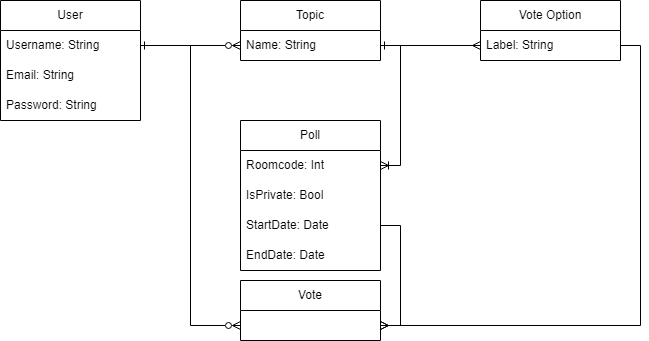

The diagram above was exported from draw.io. Its source (the exported page's mxGraphModel, read from the mxfile embedded in the PNG):
<mxGraphModel dx="1434" dy="790" grid="1" gridSize="10" guides="1" tooltips="1" connect="1" arrows="1" fold="1" page="1" pageScale="1" pageWidth="827" pageHeight="1169" math="0" shadow="0">
  <root>
    <mxCell id="0" />
    <mxCell id="1" parent="0" />
    <mxCell id="nTtId_QrlU3hGKe4e3nW-69" value="User" style="swimlane;fontStyle=0;childLayout=stackLayout;horizontal=1;startSize=30;horizontalStack=0;resizeParent=1;resizeParentMax=0;resizeLast=0;collapsible=1;marginBottom=0;whiteSpace=wrap;html=1;" parent="1" vertex="1">
      <mxGeometry x="40" y="40" width="140" height="120" as="geometry" />
    </mxCell>
    <mxCell id="nTtId_QrlU3hGKe4e3nW-70" value="Username: String" style="text;strokeColor=none;fillColor=none;align=left;verticalAlign=middle;spacingLeft=4;spacingRight=4;overflow=hidden;points=[[0,0.5],[1,0.5]];portConstraint=eastwest;rotatable=0;whiteSpace=wrap;html=1;" parent="nTtId_QrlU3hGKe4e3nW-69" vertex="1">
      <mxGeometry y="30" width="140" height="30" as="geometry" />
    </mxCell>
    <mxCell id="nTtId_QrlU3hGKe4e3nW-71" value="Email: String" style="text;strokeColor=none;fillColor=none;align=left;verticalAlign=middle;spacingLeft=4;spacingRight=4;overflow=hidden;points=[[0,0.5],[1,0.5]];portConstraint=eastwest;rotatable=0;whiteSpace=wrap;html=1;" parent="nTtId_QrlU3hGKe4e3nW-69" vertex="1">
      <mxGeometry y="60" width="140" height="30" as="geometry" />
    </mxCell>
    <mxCell id="nTtId_QrlU3hGKe4e3nW-72" value="Password: String" style="text;strokeColor=none;fillColor=none;align=left;verticalAlign=middle;spacingLeft=4;spacingRight=4;overflow=hidden;points=[[0,0.5],[1,0.5]];portConstraint=eastwest;rotatable=0;whiteSpace=wrap;html=1;" parent="nTtId_QrlU3hGKe4e3nW-69" vertex="1">
      <mxGeometry y="90" width="140" height="30" as="geometry" />
    </mxCell>
    <mxCell id="nTtId_QrlU3hGKe4e3nW-73" value="Topic" style="swimlane;fontStyle=0;childLayout=stackLayout;horizontal=1;startSize=30;horizontalStack=0;resizeParent=1;resizeParentMax=0;resizeLast=0;collapsible=1;marginBottom=0;whiteSpace=wrap;html=1;" parent="1" vertex="1">
      <mxGeometry x="280" y="40" width="140" height="60" as="geometry" />
    </mxCell>
    <mxCell id="nTtId_QrlU3hGKe4e3nW-74" value="Name: String" style="text;strokeColor=none;fillColor=none;align=left;verticalAlign=middle;spacingLeft=4;spacingRight=4;overflow=hidden;points=[[0,0.5],[1,0.5]];portConstraint=eastwest;rotatable=0;whiteSpace=wrap;html=1;" parent="nTtId_QrlU3hGKe4e3nW-73" vertex="1">
      <mxGeometry y="30" width="140" height="30" as="geometry" />
    </mxCell>
    <mxCell id="nTtId_QrlU3hGKe4e3nW-77" value="Vote Option" style="swimlane;fontStyle=0;childLayout=stackLayout;horizontal=1;startSize=30;horizontalStack=0;resizeParent=1;resizeParentMax=0;resizeLast=0;collapsible=1;marginBottom=0;whiteSpace=wrap;html=1;" parent="1" vertex="1">
      <mxGeometry x="520" y="40" width="140" height="60" as="geometry" />
    </mxCell>
    <mxCell id="nTtId_QrlU3hGKe4e3nW-78" value="Label: String" style="text;strokeColor=none;fillColor=none;align=left;verticalAlign=middle;spacingLeft=4;spacingRight=4;overflow=hidden;points=[[0,0.5],[1,0.5]];portConstraint=eastwest;rotatable=0;whiteSpace=wrap;html=1;" parent="nTtId_QrlU3hGKe4e3nW-77" vertex="1">
      <mxGeometry y="30" width="140" height="30" as="geometry" />
    </mxCell>
    <mxCell id="nTtId_QrlU3hGKe4e3nW-81" value="Poll" style="swimlane;fontStyle=0;childLayout=stackLayout;horizontal=1;startSize=30;horizontalStack=0;resizeParent=1;resizeParentMax=0;resizeLast=0;collapsible=1;marginBottom=0;whiteSpace=wrap;html=1;" parent="1" vertex="1">
      <mxGeometry x="280" y="160" width="140" height="150" as="geometry" />
    </mxCell>
    <mxCell id="nTtId_QrlU3hGKe4e3nW-82" value="Roomcode: Int" style="text;strokeColor=none;fillColor=none;align=left;verticalAlign=middle;spacingLeft=4;spacingRight=4;overflow=hidden;points=[[0,0.5],[1,0.5]];portConstraint=eastwest;rotatable=0;whiteSpace=wrap;html=1;" parent="nTtId_QrlU3hGKe4e3nW-81" vertex="1">
      <mxGeometry y="30" width="140" height="30" as="geometry" />
    </mxCell>
    <mxCell id="-tjs8Kpkg6KMVfKv3AJc-1" value="IsPrivate: Bool" style="text;strokeColor=none;fillColor=none;align=left;verticalAlign=middle;spacingLeft=4;spacingRight=4;overflow=hidden;points=[[0,0.5],[1,0.5]];portConstraint=eastwest;rotatable=0;whiteSpace=wrap;html=1;" vertex="1" parent="nTtId_QrlU3hGKe4e3nW-81">
      <mxGeometry y="60" width="140" height="30" as="geometry" />
    </mxCell>
    <mxCell id="nTtId_QrlU3hGKe4e3nW-83" value="StartDate: Date" style="text;strokeColor=none;fillColor=none;align=left;verticalAlign=middle;spacingLeft=4;spacingRight=4;overflow=hidden;points=[[0,0.5],[1,0.5]];portConstraint=eastwest;rotatable=0;whiteSpace=wrap;html=1;" parent="nTtId_QrlU3hGKe4e3nW-81" vertex="1">
      <mxGeometry y="90" width="140" height="30" as="geometry" />
    </mxCell>
    <mxCell id="nTtId_QrlU3hGKe4e3nW-84" value="EndDate: Date" style="text;strokeColor=none;fillColor=none;align=left;verticalAlign=middle;spacingLeft=4;spacingRight=4;overflow=hidden;points=[[0,0.5],[1,0.5]];portConstraint=eastwest;rotatable=0;whiteSpace=wrap;html=1;" parent="nTtId_QrlU3hGKe4e3nW-81" vertex="1">
      <mxGeometry y="120" width="140" height="30" as="geometry" />
    </mxCell>
    <mxCell id="nTtId_QrlU3hGKe4e3nW-85" value="Vote" style="swimlane;fontStyle=0;childLayout=stackLayout;horizontal=1;startSize=30;horizontalStack=0;resizeParent=1;resizeParentMax=0;resizeLast=0;collapsible=1;marginBottom=0;whiteSpace=wrap;html=1;" parent="1" vertex="1">
      <mxGeometry x="280" y="320" width="140" height="60" as="geometry" />
    </mxCell>
    <mxCell id="nTtId_QrlU3hGKe4e3nW-93" style="edgeStyle=orthogonalEdgeStyle;rounded=0;orthogonalLoop=1;jettySize=auto;html=1;exitX=1;exitY=0.5;exitDx=0;exitDy=0;entryX=0;entryY=0.5;entryDx=0;entryDy=0;startArrow=ERone;startFill=0;endArrow=ERzeroToMany;endFill=0;" parent="1" source="nTtId_QrlU3hGKe4e3nW-70" target="nTtId_QrlU3hGKe4e3nW-74" edge="1">
      <mxGeometry relative="1" as="geometry" />
    </mxCell>
    <mxCell id="nTtId_QrlU3hGKe4e3nW-94" style="edgeStyle=orthogonalEdgeStyle;rounded=0;orthogonalLoop=1;jettySize=auto;html=1;exitX=1;exitY=0.5;exitDx=0;exitDy=0;entryX=0;entryY=0.5;entryDx=0;entryDy=0;startArrow=ERone;startFill=0;endArrow=ERmany;endFill=0;" parent="1" source="nTtId_QrlU3hGKe4e3nW-74" target="nTtId_QrlU3hGKe4e3nW-78" edge="1">
      <mxGeometry relative="1" as="geometry" />
    </mxCell>
    <mxCell id="nTtId_QrlU3hGKe4e3nW-95" style="edgeStyle=orthogonalEdgeStyle;rounded=0;orthogonalLoop=1;jettySize=auto;html=1;exitX=1;exitY=0.5;exitDx=0;exitDy=0;entryX=1;entryY=0.5;entryDx=0;entryDy=0;endArrow=ERoneToMany;endFill=0;" parent="1" source="nTtId_QrlU3hGKe4e3nW-74" target="nTtId_QrlU3hGKe4e3nW-82" edge="1">
      <mxGeometry relative="1" as="geometry" />
    </mxCell>
    <mxCell id="nTtId_QrlU3hGKe4e3nW-96" style="edgeStyle=orthogonalEdgeStyle;rounded=0;orthogonalLoop=1;jettySize=auto;html=1;exitX=1;exitY=0.5;exitDx=0;exitDy=0;entryX=1;entryY=0.75;entryDx=0;entryDy=0;endArrow=ERmany;endFill=0;" parent="1" source="nTtId_QrlU3hGKe4e3nW-78" target="nTtId_QrlU3hGKe4e3nW-85" edge="1">
      <mxGeometry relative="1" as="geometry" />
    </mxCell>
    <mxCell id="nTtId_QrlU3hGKe4e3nW-97" style="edgeStyle=orthogonalEdgeStyle;rounded=0;orthogonalLoop=1;jettySize=auto;html=1;exitX=1;exitY=0.5;exitDx=0;exitDy=0;entryX=1;entryY=0.75;entryDx=0;entryDy=0;endArrow=ERmany;endFill=0;" parent="1" source="nTtId_QrlU3hGKe4e3nW-83" target="nTtId_QrlU3hGKe4e3nW-85" edge="1">
      <mxGeometry relative="1" as="geometry" />
    </mxCell>
    <mxCell id="nTtId_QrlU3hGKe4e3nW-98" style="edgeStyle=orthogonalEdgeStyle;rounded=0;orthogonalLoop=1;jettySize=auto;html=1;exitX=1;exitY=0.5;exitDx=0;exitDy=0;entryX=0;entryY=0.75;entryDx=0;entryDy=0;endArrow=ERzeroToMany;endFill=0;" parent="1" source="nTtId_QrlU3hGKe4e3nW-70" target="nTtId_QrlU3hGKe4e3nW-85" edge="1">
      <mxGeometry relative="1" as="geometry" />
    </mxCell>
  </root>
</mxGraphModel>